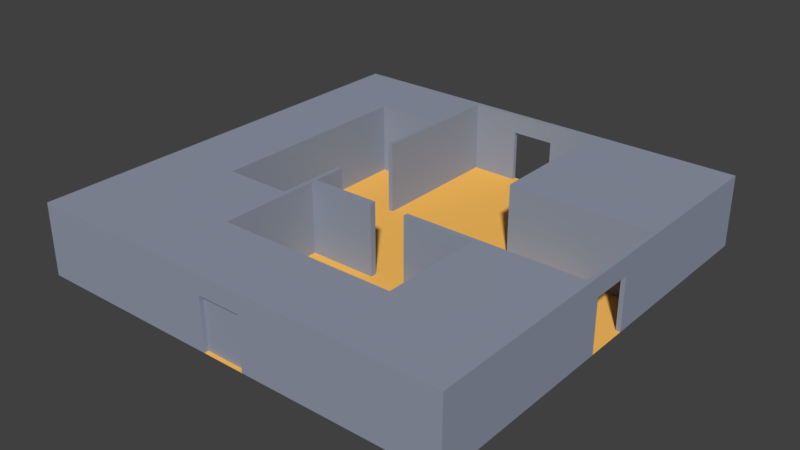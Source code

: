 # Source: room04.blend  (saved by Blender 2.78.0; exported with 4.5.12 LTS)
import bpy
from mathutils import Matrix  # noqa: F401  (used for matrix-valued properties, if any)

bpy.ops.wm.read_factory_settings(use_empty=True)
scene = bpy.context.scene
scene.name = 'Scene'

# ---- collections
col_collection_1 = bpy.data.collections.new('Collection 1'); scene.collection.children.link(col_collection_1)

# ---- materials (node trees are filled in below, after node groups)
mat_floormaterial01 = bpy.data.materials.new('floorMaterial01')
mat_floormaterial01.alpha_threshold = 0.0
mat_floormaterial01.use_transparent_shadow = False
mat_floormaterial01.diffuse_color = (1.0, 0.5326, 0.1177, 1.0)
mat_floormaterial01.roughness = 0.5
mat_floormaterial01.specular_intensity = 0.1354
mat_wallmaterial01 = bpy.data.materials.new('wallMaterial01')
mat_wallmaterial01.alpha_threshold = 0.0
mat_wallmaterial01.use_transparent_shadow = False
mat_wallmaterial01.diffuse_color = (0.2854, 0.3197, 0.4036, 1.0)
mat_wallmaterial01.roughness = 0.5
mat_wallmaterial01.specular_intensity = 0.3229

# ---- material node trees

# ---- world
world_world = bpy.data.worlds.new('World'); scene.world = world_world
world_world.color = (0.05088, 0.05088, 0.05088)
world_world.use_sun_shadow = False
world_world.sun_shadow_jitter_overblur = 0.0
world_world.cycles.sampling_method = 'MANUAL'

# ---- meshes
me_plane = bpy.data.meshes.new('Plane')
me_plane.from_pydata([(2.9, -1.268e-07, -2.9), (2.9, 3.0, -2.9), (2.9, -3.855e-07, -8.82), (2.9, 3.0, -8.82), (8.82, -1.268e-07, -2.9), (8.82, 3.0, -2.9), (8.82, -3.855e-07, -8.82), (8.82, 3.0, -8.82), (-2.9, 1.268e-07, 2.9), (-2.9, 3.0, 2.9), (-2.9, 3.855e-07, 8.82), (-2.9, 3.0, 8.82), (-8.82, 1.268e-07, 2.9), (-8.82, 3.0, 2.9), (-8.82, 3.855e-07, 8.82), (-8.82, 3.0, 8.82), (-5.9, 3.855e-07, 8.82), (-5.9, 3.0, 8.82), (-5.9, 1.268e-07, 2.9), (-5.9, 3.0, 2.9), (-2.9, 2.579e-07, 5.9), (-2.9, 3.0, 5.9), (-8.82, 2.579e-07, 5.9), (-8.82, 3.0, 5.9), (-5.9, 3.0, 5.9), (-5.9, 2.579e-07, 5.9), (8.82, 3.0, 5.9), (8.82, 3.0, 8.82), (8.82, 3.855e-07, 8.82), (8.82, 2.579e-07, 5.9), (-8.82, 3.0, -8.82), (-8.82, -3.855e-07, -8.82), (-5.9, -3.855e-07, -8.82), (-5.9, 3.0, -8.82), (-5.9, 3.0, -6.0), (-8.82, 3.0, -6.0), (-8.82, -2.623e-07, -6.0), (-5.9, -2.623e-07, -6.0), (4.5, 3.0, 8.82), (4.5, 3.0, 5.9), (4.5, 2.579e-07, 5.9), (4.5, 3.855e-07, 8.82), (-3.1, 3.0, -8.82), (-3.1, -3.855e-07, -8.82), (-3.1, 3.0, -6.0), (-3.1, -2.623e-07, -6.0), (-2.9, 3.0, -8.82), (-2.9, -3.855e-07, -8.82), (-2.9, 3.0, -6.0), (-2.9, -2.623e-07, -6.0), (-3.1, -1.311e-07, -3.0), (-3.1, 3.0, -3.0), (-2.9, -1.311e-07, -3.0), (-2.9, 3.0, -3.0), (-3.1, 3.855e-07, 8.82), (-3.1, 3.0, 2.9), (-3.1, 3.0, 8.82), (-3.1, 1.268e-07, 2.9), (-3.1, 2.579e-07, 5.9), (-3.1, 3.0, 5.9), (-2.9, -3.335e-14, -7.629e-07), (-2.9, 3.0, -8.941e-07), (-3.1, 3.0, -8.941e-07), (-3.1, -3.335e-14, -7.629e-07), (8.82, 3.0, 1.6), (8.82, 6.994e-08, 1.6), (4.5, 6.994e-08, 1.6), (4.5, 3.0, 1.6), (8.82, 3.0, 1.4), (8.82, 6.12e-08, 1.4), (4.5, 6.12e-08, 1.4), (4.5, 3.0, 1.4), (1.5, 3.0, 1.6), (1.5, 6.994e-08, 1.6), (1.5, 3.0, 1.4), (1.5, 6.12e-08, 1.4), (-2.9, 3.0, 1.4), (-3.1, 3.0, 1.4), (-3.1, 6.12e-08, 1.4), (-2.9, 6.12e-08, 1.4), (-3.1, 3.0, 1.65), (-3.1, 7.212e-08, 1.65), (-2.9, 7.212e-08, 1.65), (-2.9, 3.0, 1.65), (0.0, 3.0, 1.65), (0.0, 3.0, 1.4), (0.0, 6.12e-08, 1.4), (0.0, 7.212e-08, 1.65), (-0.9, 2.2, 8.82), (-0.9, 2.2, 9.0), (-9.0, 3.934e-07, 9.0), (-9.0, 6.557e-08, 1.5), (-9.0, 1.311e-07, 3.0), (-9.0, 1.967e-07, 4.5), (-9.0, 2.623e-07, 6.0), (-9.0, 3.278e-07, 7.5), (-7.5, 3.934e-07, 9.0), (-6.0, 3.934e-07, 9.0), (-4.5, 3.934e-07, 9.0), (-3.0, 3.934e-07, 9.0), (-1.5, 3.934e-07, 9.0), (-7.5, 3.278e-07, 7.5), (-7.5, 2.623e-07, 6.0), (-7.5, 1.967e-07, 4.5), (-7.5, 1.311e-07, 3.0), (-7.5, 6.557e-08, 1.5), (-6.0, 3.278e-07, 7.5), (-6.0, 2.623e-07, 6.0), (-6.0, 1.967e-07, 4.5), (-6.0, 1.311e-07, 3.0), (-6.0, 6.557e-08, 1.5), (-4.5, 3.278e-07, 7.5), (-4.5, 2.623e-07, 6.0), (-4.5, 1.967e-07, 4.5), (-4.5, 1.311e-07, 3.0), (-4.5, 6.557e-08, 1.5), (-3.0, 3.278e-07, 7.5), (-3.0, 2.623e-07, 6.0), (-3.0, 1.967e-07, 4.5), (-3.0, 1.311e-07, 3.0), (-3.0, 6.557e-08, 1.5), (-1.5, 3.278e-07, 7.5), (-1.5, 2.623e-07, 6.0), (-1.5, 1.967e-07, 4.5), (-1.5, 1.311e-07, 3.0), (-1.5, 6.557e-08, 1.5), (-8.82, 3.278e-07, 7.5), (-8.82, 3.855e-07, 8.82), (-8.82, 6.557e-08, 1.5), (-8.82, 1.311e-07, 3.0), (-8.82, 1.967e-07, 4.5), (-8.82, 2.623e-07, 6.0), (-7.5, 3.855e-07, 8.82), (-6.0, 3.855e-07, 8.82), (-4.5, 3.855e-07, 8.82), (-3.0, 3.855e-07, 8.82), (-1.5, 3.855e-07, 8.82), (-8.82, 3.0, 7.5), (-8.82, 3.0, 8.82), (-8.82, 3.0, 1.5), (-8.82, 3.0, 3.0), (-8.82, 3.0, 4.5), (-8.82, 3.0, 6.0), (-7.5, 3.0, 8.82), (-6.0, 3.0, 8.82), (-4.5, 3.0, 8.82), (-3.0, 3.0, 8.82), (-1.5, 3.0, 8.82), (-9.0, 3.0, 7.5), (-9.0, 3.0, 9.0), (-9.0, 3.0, 1.5), (-9.0, 3.0, 3.0), (-9.0, 3.0, 4.5), (-9.0, 3.0, 6.0), (-7.5, 3.0, 9.0), (-6.0, 3.0, 9.0), (-4.5, 3.0, 9.0), (-3.0, 3.0, 9.0), (-1.5, 3.0, 9.0), (-8.82, 3.934e-08, 0.9), (-9.0, 3.934e-08, 0.9), (-8.82, 2.2, 0.9), (-9.0, 2.2, 0.9), (-0.9, 3.934e-07, 9.0), (-0.9, 3.855e-07, 8.82), (0.9, 2.2, 8.82), (0.9, 2.2, 9.0), (0.0, 3.934e-07, 9.0), (9.0, 3.934e-07, 9.0), (9.0, 6.557e-08, 1.5), (9.0, 1.311e-07, 3.0), (9.0, 1.967e-07, 4.5), (9.0, 2.623e-07, 6.0), (9.0, 3.278e-07, 7.5), (7.5, 3.934e-07, 9.0), (6.0, 3.934e-07, 9.0), (4.5, 3.934e-07, 9.0), (3.0, 3.934e-07, 9.0), (1.5, 3.934e-07, 9.0), (7.5, 3.278e-07, 7.5), (7.5, 2.623e-07, 6.0), (7.5, 1.967e-07, 4.5), (7.5, 1.311e-07, 3.0), (7.5, 6.557e-08, 1.5), (6.0, 3.278e-07, 7.5), (6.0, 2.623e-07, 6.0), (6.0, 1.967e-07, 4.5), (6.0, 1.311e-07, 3.0), (6.0, 6.557e-08, 1.5), (4.5, 3.278e-07, 7.5), (4.5, 2.623e-07, 6.0), (4.5, 1.967e-07, 4.5), (4.5, 1.311e-07, 3.0), (4.5, 6.557e-08, 1.5), (3.0, 3.278e-07, 7.5), (3.0, 2.623e-07, 6.0), (3.0, 1.967e-07, 4.5), (3.0, 1.311e-07, 3.0), (3.0, 6.557e-08, 1.5), (1.5, 3.278e-07, 7.5), (1.5, 2.623e-07, 6.0), (1.5, 1.967e-07, 4.5), (1.5, 1.311e-07, 3.0), (1.5, 6.557e-08, 1.5), (8.82, 3.278e-07, 7.5), (8.82, 3.855e-07, 8.82), (8.82, 6.557e-08, 1.5), (8.82, 1.311e-07, 3.0), (8.82, 1.967e-07, 4.5), (8.82, 2.623e-07, 6.0), (7.5, 3.855e-07, 8.82), (6.0, 3.855e-07, 8.82), (4.5, 3.855e-07, 8.82), (3.0, 3.855e-07, 8.82), (1.5, 3.855e-07, 8.82), (8.82, 3.0, 7.5), (8.82, 3.0, 8.82), (8.82, 3.0, 1.5), (8.82, 3.0, 3.0), (8.82, 3.0, 4.5), (8.82, 3.0, 6.0), (7.5, 3.0, 8.82), (6.0, 3.0, 8.82), (4.5, 3.0, 8.82), (3.0, 3.0, 8.82), (1.5, 3.0, 8.82), (9.0, 3.0, 7.5), (9.0, 3.0, 9.0), (9.0, 3.0, 1.5), (9.0, 3.0, 3.0), (9.0, 3.0, 4.5), (9.0, 3.0, 6.0), (7.5, 3.0, 9.0), (6.0, 3.0, 9.0), (4.5, 3.0, 9.0), (3.0, 3.0, 9.0), (1.5, 3.0, 9.0), (0.0, 3.278e-07, 7.5), (0.0, 2.623e-07, 6.0), (0.0, 1.967e-07, 4.5), (0.0, 1.311e-07, 3.0), (0.0, 6.557e-08, 1.5), (0.0, 3.0, 8.82), (0.0, 3.0, 9.0), (8.82, 3.934e-08, 0.9), (9.0, 3.934e-08, 0.9), (8.82, 2.2, 0.9), (9.0, 2.2, 0.9), (0.9, 3.934e-07, 9.0), (0.9, 3.855e-07, 8.82), (0.0, 2.2, 9.0), (0.0, 2.2, 8.82), (-0.9, 2.2, -8.82), (-0.9, 2.2, -9.0), (-9.0, -3.934e-07, -9.0), (-9.0, -6.557e-08, -1.5), (-9.0, -1.311e-07, -3.0), (-9.0, -1.967e-07, -4.5), (-9.0, -2.623e-07, -6.0), (-9.0, -3.278e-07, -7.5), (-7.5, -3.934e-07, -9.0), (-6.0, -3.934e-07, -9.0), (-4.5, -3.934e-07, -9.0), (-3.0, -3.934e-07, -9.0), (-1.5, -3.934e-07, -9.0), (-7.5, -3.278e-07, -7.5), (-7.5, -2.623e-07, -6.0), (-7.5, -1.967e-07, -4.5), (-7.5, -1.311e-07, -3.0), (-7.5, -6.557e-08, -1.5), (-6.0, -3.278e-07, -7.5), (-6.0, -2.623e-07, -6.0), (-6.0, -1.967e-07, -4.5), (-6.0, -1.311e-07, -3.0), (-6.0, -6.557e-08, -1.5), (-4.5, -3.278e-07, -7.5), (-4.5, -2.623e-07, -6.0), (-4.5, -1.967e-07, -4.5), (-4.5, -1.311e-07, -3.0), (-4.5, -6.557e-08, -1.5), (-3.0, -3.278e-07, -7.5), (-3.0, -2.623e-07, -6.0), (-3.0, -1.967e-07, -4.5), (-3.0, -1.311e-07, -3.0), (-3.0, -6.557e-08, -1.5), (-1.5, -3.278e-07, -7.5), (-1.5, -2.623e-07, -6.0), (-1.5, -1.967e-07, -4.5), (-1.5, -1.311e-07, -3.0), (-1.5, -6.557e-08, -1.5), (-8.82, -3.278e-07, -7.5), (-8.82, -3.855e-07, -8.82), (-8.82, -6.557e-08, -1.5), (-8.82, -1.311e-07, -3.0), (-8.82, -1.967e-07, -4.5), (-8.82, -2.623e-07, -6.0), (-7.5, -3.855e-07, -8.82), (-6.0, -3.855e-07, -8.82), (-4.5, -3.855e-07, -8.82), (-3.0, -3.855e-07, -8.82), (-1.5, -3.855e-07, -8.82), (-8.82, 3.0, -7.5), (-8.82, 3.0, -8.82), (-8.82, 3.0, -1.311e-07), (-8.82, 3.0, -1.5), (-8.82, 3.0, -3.0), (-8.82, 3.0, -4.5), (-8.82, 3.0, -6.0), (-7.5, 3.0, -8.82), (-6.0, 3.0, -8.82), (-4.5, 3.0, -8.82), (-3.0, 3.0, -8.82), (-1.5, 3.0, -8.82), (-9.0, 3.0, -7.5), (-9.0, 3.0, -9.0), (-9.0, 3.0, -1.311e-07), (-9.0, 3.0, -1.5), (-9.0, 3.0, -3.0), (-9.0, 3.0, -4.5), (-9.0, 3.0, -6.0), (-7.5, 3.0, -9.0), (-6.0, 3.0, -9.0), (-4.5, 3.0, -9.0), (-3.0, 3.0, -9.0), (-1.5, 3.0, -9.0), (-7.5, 0.0, 0.0), (-6.0, 0.0, 0.0), (-4.5, 0.0, 0.0), (-3.0, 0.0, 0.0), (-1.5, 0.0, 0.0), (-9.0, 0.0, 0.0), (-9.0, 2.2, -9.617e-08), (-8.82, -3.934e-08, -0.9), (-9.0, -3.934e-08, -0.9), (-8.82, 2.2, -0.9), (-9.0, 2.2, -0.9), (-8.82, 2.2, -9.617e-08), (-0.9, -3.934e-07, -9.0), (-0.9, -3.855e-07, -8.82), (0.9, 2.2, -8.82), (0.9, 2.2, -9.0), (0.0, -3.934e-07, -9.0), (9.0, -3.934e-07, -9.0), (9.0, -6.557e-08, -1.5), (9.0, -1.311e-07, -3.0), (9.0, -1.967e-07, -4.5), (9.0, -2.623e-07, -6.0), (9.0, -3.278e-07, -7.5), (7.5, -3.934e-07, -9.0), (6.0, -3.934e-07, -9.0), (4.5, -3.934e-07, -9.0), (3.0, -3.934e-07, -9.0), (1.5, -3.934e-07, -9.0), (7.5, -3.278e-07, -7.5), (7.5, -2.623e-07, -6.0), (7.5, -1.967e-07, -4.5), (7.5, -1.311e-07, -3.0), (7.5, -6.557e-08, -1.5), (6.0, -3.278e-07, -7.5), (6.0, -2.623e-07, -6.0), (6.0, -1.967e-07, -4.5), (6.0, -1.311e-07, -3.0), (6.0, -6.557e-08, -1.5), (4.5, -3.278e-07, -7.5), (4.5, -2.623e-07, -6.0), (4.5, -1.967e-07, -4.5), (4.5, -1.311e-07, -3.0), (4.5, -6.557e-08, -1.5), (3.0, -3.278e-07, -7.5), (3.0, -2.623e-07, -6.0), (3.0, -1.967e-07, -4.5), (3.0, -1.311e-07, -3.0), (3.0, -6.557e-08, -1.5), (1.5, -3.278e-07, -7.5), (1.5, -2.623e-07, -6.0), (1.5, -1.967e-07, -4.5), (1.5, -1.311e-07, -3.0), (1.5, -6.557e-08, -1.5), (8.82, -3.278e-07, -7.5), (8.82, -3.855e-07, -8.82), (8.82, -6.557e-08, -1.5), (8.82, -1.311e-07, -3.0), (8.82, -1.967e-07, -4.5), (8.82, -2.623e-07, -6.0), (7.5, -3.855e-07, -8.82), (6.0, -3.855e-07, -8.82), (4.5, -3.855e-07, -8.82), (3.0, -3.855e-07, -8.82), (1.5, -3.855e-07, -8.82), (8.82, 3.0, -7.5), (8.82, 3.0, -8.82), (8.82, 3.0, -1.311e-07), (8.82, 3.0, -1.5), (8.82, 3.0, -3.0), (8.82, 3.0, -4.5), (8.82, 3.0, -6.0), (7.5, 3.0, -8.82), (6.0, 3.0, -8.82), (4.5, 3.0, -8.82), (3.0, 3.0, -8.82), (1.5, 3.0, -8.82), (9.0, 3.0, -7.5), (9.0, 3.0, -9.0), (9.0, 3.0, -1.311e-07), (9.0, 3.0, -1.5), (9.0, 3.0, -3.0), (9.0, 3.0, -4.5), (9.0, 3.0, -6.0), (7.5, 3.0, -9.0), (6.0, 3.0, -9.0), (4.5, 3.0, -9.0), (3.0, 3.0, -9.0), (1.5, 3.0, -9.0), (0.0, -3.278e-07, -7.5), (0.0, -2.623e-07, -6.0), (0.0, -1.967e-07, -4.5), (0.0, -1.311e-07, -3.0), (0.0, -6.557e-08, -1.5), (0.0, 0.0, 0.0), (7.5, 0.0, 0.0), (6.0, 0.0, 0.0), (4.5, 0.0, 0.0), (3.0, 0.0, 0.0), (1.5, 0.0, 0.0), (0.0, 3.0, -8.82), (0.0, 3.0, -9.0), (9.0, 0.0, 0.0), (9.0, 2.2, -9.617e-08), (8.82, -3.934e-08, -0.9), (9.0, -3.934e-08, -0.9), (8.82, 2.2, -0.9), (9.0, 2.2, -0.9), (8.82, 2.2, -9.617e-08), (0.9, -3.934e-07, -9.0), (0.9, -3.855e-07, -8.82), (0.0, 2.2, -9.0), (0.0, 2.2, -8.82)], [], [(0, 1, 3, 2), (2, 3, 7, 6), (6, 7, 5, 4), (4, 5, 1, 0), (2, 6, 4, 0), (7, 3, 1, 5), (39, 38, 27, 26), (16, 17, 15, 14), (22, 23, 13, 12), (77, 76, 61, 62), (25, 22, 12, 18), (59, 21, 9, 55), (23, 24, 19, 13), (58, 25, 18, 57), (35, 34, 33, 30), (54, 56, 17, 16), (54, 16, 25, 58), (15, 17, 24, 23), (56, 11, 21, 59), (16, 14, 22, 25), (14, 15, 23, 22), (8, 9, 21, 20), (29, 26, 27, 28), (41, 40, 29, 28), (26, 29, 65, 64), (38, 41, 28, 27), (31, 30, 33, 32), (36, 35, 30, 31), (33, 34, 44, 42), (37, 36, 31, 32), (18, 12, 36, 37), (19, 18, 37, 34), (12, 13, 35, 36), (13, 19, 34, 35), (11, 10, 41, 38), (20, 21, 39, 40), (10, 20, 40, 41), (21, 11, 38, 39), (45, 43, 47, 49), (34, 37, 45, 44), (37, 32, 43, 45), (32, 33, 42, 43), (48, 49, 47, 46), (43, 42, 46, 47), (48, 44, 51, 53), (42, 44, 48, 46), (51, 50, 52, 53), (45, 49, 52, 50), (49, 48, 53, 52), (44, 45, 50, 51), (17, 56, 59, 24), (10, 54, 58, 20), (10, 11, 56, 54), (20, 58, 57, 8), (24, 59, 55, 19), (18, 19, 55, 57), (63, 62, 61, 60), (78, 77, 62, 63), (79, 78, 63, 60), (76, 79, 60, 61), (67, 64, 68, 71), (39, 26, 64, 67), (29, 40, 66, 65), (40, 39, 67, 66), (70, 71, 68, 69), (64, 65, 69, 68), (70, 66, 73, 75), (65, 66, 70, 69), (73, 72, 74, 75), (67, 71, 74, 72), (71, 70, 75, 74), (66, 67, 72, 73), (79, 76, 85, 86), (82, 81, 78, 79), (81, 80, 77, 78), (80, 83, 76, 77), (55, 9, 83, 80), (57, 55, 80, 81), (8, 57, 81, 82), (9, 8, 82, 83), (84, 87, 86, 85), (83, 82, 87, 84), (76, 83, 84, 85), (82, 79, 86, 87), (127, 132, 101, 126), (126, 101, 102, 131), (131, 102, 103, 130), (130, 103, 104, 129), (129, 104, 105, 128), (128, 105, 325, 159), (132, 133, 106, 101), (101, 106, 107, 102), (102, 107, 108, 103), (103, 108, 109, 104), (104, 109, 110, 105), (105, 110, 326, 325), (133, 134, 111, 106), (106, 111, 112, 107), (107, 112, 113, 108), (108, 113, 114, 109), (109, 114, 115, 110), (110, 115, 327, 326), (134, 135, 116, 111), (111, 116, 117, 112), (112, 117, 118, 113), (113, 118, 119, 114), (114, 119, 120, 115), (115, 120, 328, 327), (135, 136, 121, 116), (116, 121, 122, 117), (117, 122, 123, 118), (118, 123, 124, 119), (119, 124, 125, 120), (120, 125, 329, 328), (136, 164, 237, 121), (121, 237, 238, 122), (122, 238, 239, 123), (123, 239, 240, 124), (124, 240, 241, 125), (125, 241, 418, 329), (127, 126, 137, 138), (95, 90, 149, 148), (136, 135, 146, 147), (135, 134, 145, 146), (100, 163, 89, 158), (134, 133, 144, 145), (138, 137, 148, 149), (139, 303, 315, 150), (140, 139, 150, 151), (141, 140, 151, 152), (142, 141, 152, 153), (137, 142, 153, 148), (143, 138, 149, 154), (144, 143, 154, 155), (145, 144, 155, 156), (146, 145, 156, 157), (147, 146, 157, 158), (242, 147, 158, 243), (128, 159, 161, 139), (91, 92, 151, 150), (92, 93, 152, 151), (93, 94, 153, 152), (129, 128, 139, 140), (94, 95, 148, 153), (130, 129, 140, 141), (90, 96, 154, 149), (131, 130, 141, 142), (96, 97, 155, 154), (126, 131, 142, 137), (97, 98, 156, 155), (132, 127, 138, 143), (98, 99, 157, 156), (133, 132, 143, 144), (99, 100, 158, 157), (251, 88, 147, 242), (161, 162, 331, 336), (91, 150, 162, 160), (162, 150, 315, 331), (161, 336, 303, 139), (161, 159, 160, 162), (164, 88, 89, 163), (250, 89, 88, 251), (159, 325, 330, 160), (147, 88, 164, 136), (158, 89, 250, 243), (167, 237, 164, 163), (205, 204, 179, 210), (204, 209, 180, 179), (209, 208, 181, 180), (208, 207, 182, 181), (207, 206, 183, 182), (206, 244, 419, 183), (210, 179, 184, 211), (179, 180, 185, 184), (180, 181, 186, 185), (181, 182, 187, 186), (182, 183, 188, 187), (183, 419, 420, 188), (211, 184, 189, 212), (184, 185, 190, 189), (185, 186, 191, 190), (186, 187, 192, 191), (187, 188, 193, 192), (188, 420, 421, 193), (212, 189, 194, 213), (189, 190, 195, 194), (190, 191, 196, 195), (191, 192, 197, 196), (192, 193, 198, 197), (193, 421, 422, 198), (213, 194, 199, 214), (194, 195, 200, 199), (195, 196, 201, 200), (196, 197, 202, 201), (197, 198, 203, 202), (198, 422, 423, 203), (214, 199, 237, 249), (199, 200, 238, 237), (200, 201, 239, 238), (201, 202, 240, 239), (202, 203, 241, 240), (203, 423, 418, 241), (205, 216, 215, 204), (173, 226, 227, 168), (214, 225, 224, 213), (213, 224, 223, 212), (178, 236, 166, 248), (212, 223, 222, 211), (216, 227, 226, 215), (217, 228, 403, 391), (218, 229, 228, 217), (219, 230, 229, 218), (220, 231, 230, 219), (215, 226, 231, 220), (221, 232, 227, 216), (222, 233, 232, 221), (223, 234, 233, 222), (224, 235, 234, 223), (225, 236, 235, 224), (242, 243, 236, 225), (206, 217, 246, 244), (169, 228, 229, 170), (170, 229, 230, 171), (171, 230, 231, 172), (207, 218, 217, 206), (172, 231, 226, 173), (208, 219, 218, 207), (168, 227, 232, 174), (209, 220, 219, 208), (174, 232, 233, 175), (204, 215, 220, 209), (175, 233, 234, 176), (210, 221, 216, 205), (176, 234, 235, 177), (211, 222, 221, 210), (177, 235, 236, 178), (251, 242, 225, 165), (246, 432, 427, 247), (169, 245, 247, 228), (247, 427, 403, 228), (246, 217, 391, 432), (246, 247, 245, 244), (249, 248, 166, 165), (250, 251, 165, 166), (244, 245, 426, 419), (225, 214, 249, 165), (236, 243, 250, 166), (167, 248, 249, 237), (291, 290, 265, 296), (290, 295, 266, 265), (295, 294, 267, 266), (294, 293, 268, 267), (293, 292, 269, 268), (292, 332, 325, 269), (296, 265, 270, 297), (265, 266, 271, 270), (266, 267, 272, 271), (267, 268, 273, 272), (268, 269, 274, 273), (269, 325, 326, 274), (297, 270, 275, 298), (270, 271, 276, 275), (271, 272, 277, 276), (272, 273, 278, 277), (273, 274, 279, 278), (274, 326, 327, 279), (298, 275, 280, 299), (275, 276, 281, 280), (276, 277, 282, 281), (277, 278, 283, 282), (278, 279, 284, 283), (279, 327, 328, 284), (299, 280, 285, 300), (280, 281, 286, 285), (281, 282, 287, 286), (282, 283, 288, 287), (283, 284, 289, 288), (284, 328, 329, 289), (300, 285, 413, 338), (285, 286, 414, 413), (286, 287, 415, 414), (287, 288, 416, 415), (288, 289, 417, 416), (289, 329, 418, 417), (291, 302, 301, 290), (259, 313, 314, 254), (300, 312, 311, 299), (299, 311, 310, 298), (264, 324, 253, 337), (298, 310, 309, 297), (302, 314, 313, 301), (304, 316, 315, 303), (305, 317, 316, 304), (306, 318, 317, 305), (307, 319, 318, 306), (301, 313, 319, 307), (308, 320, 314, 302), (309, 321, 320, 308), (310, 322, 321, 309), (311, 323, 322, 310), (312, 324, 323, 311), (424, 425, 324, 312), (292, 304, 334, 332), (255, 316, 317, 256), (256, 317, 318, 257), (257, 318, 319, 258), (293, 305, 304, 292), (258, 319, 313, 259), (294, 306, 305, 293), (254, 314, 320, 260), (295, 307, 306, 294), (260, 320, 321, 261), (290, 301, 307, 295), (261, 321, 322, 262), (296, 308, 302, 291), (262, 322, 323, 263), (297, 309, 308, 296), (263, 323, 324, 264), (436, 424, 312, 252), (334, 336, 331, 335), (255, 333, 335, 316), (335, 331, 315, 316), (334, 304, 303, 336), (334, 335, 333, 332), (338, 337, 253, 252), (435, 436, 252, 253), (332, 333, 330, 325), (312, 300, 338, 252), (324, 425, 435, 253), (341, 337, 338, 413), (379, 384, 353, 378), (378, 353, 354, 383), (383, 354, 355, 382), (382, 355, 356, 381), (381, 356, 357, 380), (380, 357, 419, 428), (384, 385, 358, 353), (353, 358, 359, 354), (354, 359, 360, 355), (355, 360, 361, 356), (356, 361, 362, 357), (357, 362, 420, 419), (385, 386, 363, 358), (358, 363, 364, 359), (359, 364, 365, 360), (360, 365, 366, 361), (361, 366, 367, 362), (362, 367, 421, 420), (386, 387, 368, 363), (363, 368, 369, 364), (364, 369, 370, 365), (365, 370, 371, 366), (366, 371, 372, 367), (367, 372, 422, 421), (387, 388, 373, 368), (368, 373, 374, 369), (369, 374, 375, 370), (370, 375, 376, 371), (371, 376, 377, 372), (372, 377, 423, 422), (388, 434, 413, 373), (373, 413, 414, 374), (374, 414, 415, 375), (375, 415, 416, 376), (376, 416, 417, 377), (377, 417, 418, 423), (379, 378, 389, 390), (347, 342, 402, 401), (388, 387, 399, 400), (387, 386, 398, 399), (352, 433, 340, 412), (386, 385, 397, 398), (390, 389, 401, 402), (392, 391, 403, 404), (393, 392, 404, 405), (394, 393, 405, 406), (395, 394, 406, 407), (389, 395, 407, 401), (396, 390, 402, 408), (397, 396, 408, 409), (398, 397, 409, 410), (399, 398, 410, 411), (400, 399, 411, 412), (424, 400, 412, 425), (380, 428, 430, 392), (343, 344, 405, 404), (344, 345, 406, 405), (345, 346, 407, 406), (381, 380, 392, 393), (346, 347, 401, 407), (382, 381, 393, 394), (342, 348, 408, 402), (383, 382, 394, 395), (348, 349, 409, 408), (378, 383, 395, 389), (349, 350, 410, 409), (384, 379, 390, 396), (350, 351, 411, 410), (385, 384, 396, 397), (351, 352, 412, 411), (436, 339, 400, 424), (430, 431, 427, 432), (343, 404, 431, 429), (431, 404, 403, 427), (430, 432, 391, 392), (430, 428, 429, 431), (434, 339, 340, 433), (435, 340, 339, 436), (428, 419, 426, 429), (400, 339, 434, 388), (412, 340, 435, 425), (341, 413, 434, 433)])
me_plane.polygons.foreach_set('material_index', [1, 1, 1, 1, 1, 1, 1, 1, 1, 1, 1, 1, 1, 1, 1, 1, 1, 1, 1, 1, 1, 1, 1, 1, 1, 1, 1, 1, 1, 1, 1, 1, 1, 1, 1, 1, 1, 1, 1, 1, 1, 1, 1, 1, 1, 1, 1, 1, 1, 1, 1, 1, 1, 1, 1, 1, 1, 1, 1, 1, 1, 1, 1, 1, 1, 1, 1, 1, 1, 1, 1, 1, 1, 1, 1, 1, 1, 1, 1, 1, 1, 1, 1, 1, 0, 0, 0, 0, 0, 0, 0, 0, 0, 0, 0, 0, 0, 0, 0, 0, 0, 0, 0, 0, 0, 0, 0, 0, 0, 0, 0, 0, 0, 0, 0, 0, 0, 0, 0, 0, 1, 1, 1, 1, 1, 1, 1, 1, 1, 1, 1, 1, 1, 1, 1, 1, 1, 1, 1, 1, 1, 1, 1, 1, 1, 1, 1, 1, 1, 1, 1, 1, 1, 1, 1, 1, 1, 1, 1, 1, 1, 1, 0, 1, 1, 0, 0, 0, 0, 0, 0, 0, 0, 0, 0, 0, 0, 0, 0, 0, 0, 0, 0, 0, 0, 0, 0, 0, 0, 0, 0, 0, 0, 0, 0, 0, 0, 0, 0, 0, 0, 0, 1, 1, 1, 1, 1, 1, 1, 1, 1, 1, 1, 1, 1, 1, 1, 1, 1, 1, 1, 1, 1, 1, 1, 1, 1, 1, 1, 1, 1, 1, 1, 1, 1, 1, 1, 1, 1, 1, 1, 1, 1, 1, 0, 1, 1, 0, 0, 0, 0, 0, 0, 0, 0, 0, 0, 0, 0, 0, 0, 0, 0, 0, 0, 0, 0, 0, 0, 0, 0, 0, 0, 0, 0, 0, 0, 0, 0, 0, 0, 0, 0, 0, 1, 1, 1, 1, 1, 1, 1, 1, 1, 1, 1, 1, 1, 1, 1, 1, 1, 1, 1, 1, 1, 1, 1, 1, 1, 1, 1, 1, 1, 1, 1, 1, 1, 1, 1, 1, 1, 1, 1, 1, 1, 1, 0, 1, 1, 0, 0, 0, 0, 0, 0, 0, 0, 0, 0, 0, 0, 0, 0, 0, 0, 0, 0, 0, 0, 0, 0, 0, 0, 0, 0, 0, 0, 0, 0, 0, 0, 0, 0, 0, 0, 0, 1, 1, 1, 1, 1, 1, 1, 1, 1, 1, 1, 1, 1, 1, 1, 1, 1, 1, 1, 1, 1, 1, 1, 1, 1, 1, 1, 1, 1, 1, 1, 1, 1, 1, 1, 1, 1, 1, 1, 1, 1, 1, 0, 1, 1, 0])
me_plane.materials.append(mat_floormaterial01)
me_plane.materials.append(mat_wallmaterial01)
me_plane.use_remesh_preserve_volume = False
me_plane.use_remesh_preserve_attributes = False
me_plane.use_mirror_vertex_groups = False
me_plane.update()

# ---- objects
ob_room04 = bpy.data.objects.new('Room04', me_plane)

# ---- transforms, parenting, visibility, modifiers, constraints
ob_room04.location = (0.0, 0.0, 0.0)
ob_room04.rotation_euler = (1.571, -0.0, 0.0)
ob_room04.lineart.crease_threshold = 0.0

# ---- collection membership
col_collection_1.objects.link(ob_room04)

# ---- scene / render settings (as saved in the file)
scene.frame_start = 1; scene.frame_end = 250; scene.frame_set(1)
scene.render.engine = 'BLENDER_EEVEE_NEXT'
scene.render.resolution_percentage = 50
scene.render.dither_intensity = 0.0
scene.cycles.use_denoising = False
scene.cycles.samples = 128
scene.cycles.sampling_pattern = 'TABULATED_SOBOL'
scene.cycles.light_sampling_threshold = 0.0
scene.cycles.use_adaptive_sampling = False
scene.cycles.use_light_tree = False
scene.cycles.blur_glossy = 0.0
scene.cycles.sample_clamp_indirect = 0.0
scene.view_settings.view_transform = 'Standard'
bpy.context.view_layer.update()

# ---- added for rendering (the .blend has no active camera and no usable light): camera, sun
cam_auto = bpy.data.cameras.new('AutoCamera')
cam_auto.lens = 50.0
cam_auto.sensor_width = 36.0
cam_auto.clip_end = 1000.0
ob_auto_camera = bpy.data.objects.new('AutoCamera', cam_auto)
scene.collection.objects.link(ob_auto_camera)
ob_auto_camera.location = (23.7154, -28.4584, 20.4723)
ob_auto_camera.rotation_euler = (1.09748, -7.21219e-08, 0.694738)
scene.camera = ob_auto_camera
light_auto_sun = bpy.data.lights.new('AutoSun', 'SUN')
light_auto_sun.energy = 3.0
light_auto_sun.angle = 0.0523599
ob_auto_sun = bpy.data.objects.new('AutoSun', light_auto_sun)
scene.collection.objects.link(ob_auto_sun)
ob_auto_sun.rotation_euler = (0.872665, 0.174533, 0.523599)
bpy.context.view_layer.update()
